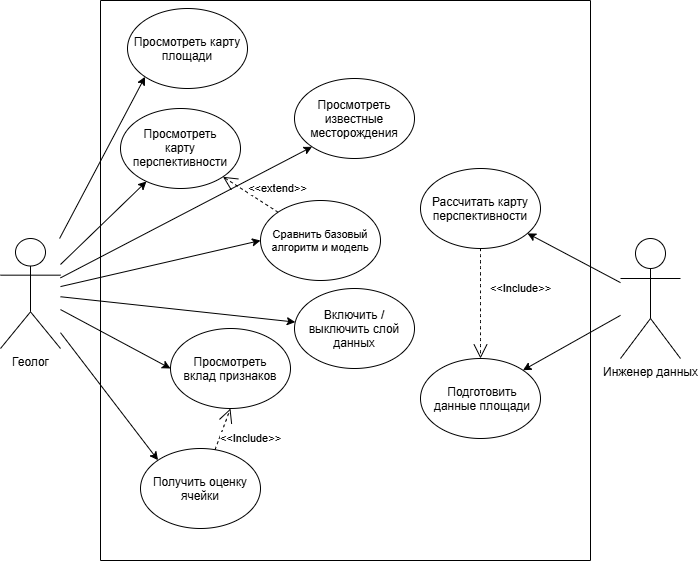

The diagram above was exported from draw.io. Its source (the exported page's mxGraphModel, read from the mxfile embedded in the PNG):
<mxGraphModel dx="1269" dy="602" grid="1" gridSize="10" guides="1" tooltips="1" connect="1" arrows="1" fold="1" page="1" pageScale="1" pageWidth="827" pageHeight="583" math="0" shadow="0">
  <root>
    <mxCell id="0" />
    <mxCell id="1" parent="0" />
    <mxCell id="ZR_UQnaPdzSNuZxMwUkL-26" edge="1" parent="1" source="ZR_UQnaPdzSNuZxMwUkL-1" style="shape=connector;rounded=0;orthogonalLoop=1;jettySize=auto;html=1;entryX=0;entryY=1;entryDx=0;entryDy=0;strokeColor=default;align=center;verticalAlign=middle;fontFamily=Helvetica;fontSize=11;fontColor=default;labelBackgroundColor=default;endArrow=classic;" target="ZR_UQnaPdzSNuZxMwUkL-13">
      <mxGeometry relative="1" as="geometry" />
    </mxCell>
    <mxCell id="ZR_UQnaPdzSNuZxMwUkL-27" edge="1" parent="1" source="ZR_UQnaPdzSNuZxMwUkL-1" style="shape=connector;rounded=0;orthogonalLoop=1;jettySize=auto;html=1;strokeColor=default;align=center;verticalAlign=middle;fontFamily=Helvetica;fontSize=11;fontColor=default;labelBackgroundColor=default;endArrow=classic;" target="ZR_UQnaPdzSNuZxMwUkL-15">
      <mxGeometry relative="1" as="geometry" />
    </mxCell>
    <mxCell id="ZR_UQnaPdzSNuZxMwUkL-28" edge="1" parent="1" source="ZR_UQnaPdzSNuZxMwUkL-1" style="shape=connector;rounded=0;orthogonalLoop=1;jettySize=auto;html=1;strokeColor=default;align=center;verticalAlign=middle;fontFamily=Helvetica;fontSize=11;fontColor=default;labelBackgroundColor=default;endArrow=classic;" target="ZR_UQnaPdzSNuZxMwUkL-14">
      <mxGeometry relative="1" as="geometry" />
    </mxCell>
    <mxCell id="ZR_UQnaPdzSNuZxMwUkL-32" edge="1" parent="1" source="ZR_UQnaPdzSNuZxMwUkL-1" style="shape=connector;rounded=0;orthogonalLoop=1;jettySize=auto;html=1;entryX=0;entryY=1;entryDx=0;entryDy=0;strokeColor=default;align=center;verticalAlign=middle;fontFamily=Helvetica;fontSize=11;fontColor=default;labelBackgroundColor=default;endArrow=classic;" target="ZR_UQnaPdzSNuZxMwUkL-22">
      <mxGeometry relative="1" as="geometry" />
    </mxCell>
    <mxCell id="ZR_UQnaPdzSNuZxMwUkL-33" edge="1" parent="1" source="ZR_UQnaPdzSNuZxMwUkL-1" style="shape=connector;rounded=0;orthogonalLoop=1;jettySize=auto;html=1;entryX=0;entryY=0.5;entryDx=0;entryDy=0;strokeColor=default;align=center;verticalAlign=middle;fontFamily=Helvetica;fontSize=11;fontColor=default;labelBackgroundColor=default;endArrow=classic;" target="ZR_UQnaPdzSNuZxMwUkL-17">
      <mxGeometry relative="1" as="geometry" />
    </mxCell>
    <mxCell id="ZR_UQnaPdzSNuZxMwUkL-34" edge="1" parent="1" source="ZR_UQnaPdzSNuZxMwUkL-1" style="shape=connector;rounded=0;orthogonalLoop=1;jettySize=auto;html=1;entryX=0;entryY=0.5;entryDx=0;entryDy=0;strokeColor=default;align=center;verticalAlign=middle;fontFamily=Helvetica;fontSize=11;fontColor=default;labelBackgroundColor=default;endArrow=classic;" target="ZR_UQnaPdzSNuZxMwUkL-25">
      <mxGeometry relative="1" as="geometry" />
    </mxCell>
    <mxCell id="ZR_UQnaPdzSNuZxMwUkL-35" edge="1" parent="1" source="ZR_UQnaPdzSNuZxMwUkL-1" style="shape=connector;rounded=0;orthogonalLoop=1;jettySize=auto;html=1;entryX=0;entryY=0;entryDx=0;entryDy=0;strokeColor=default;align=center;verticalAlign=middle;fontFamily=Helvetica;fontSize=11;fontColor=default;labelBackgroundColor=default;endArrow=classic;" target="ZR_UQnaPdzSNuZxMwUkL-16">
      <mxGeometry relative="1" as="geometry" />
    </mxCell>
    <mxCell id="ZR_UQnaPdzSNuZxMwUkL-1" parent="1" style="shape=umlActor;verticalLabelPosition=bottom;verticalAlign=top;html=1;outlineConnect=0;" value="Геолог" vertex="1">
      <mxGeometry height="110" width="60" x="60" y="250" as="geometry" />
    </mxCell>
    <mxCell id="FPV7_CqLH_m6rNPZiqMP-3" edge="1" parent="1" source="ZR_UQnaPdzSNuZxMwUkL-3" style="shape=connector;rounded=0;orthogonalLoop=1;jettySize=auto;html=1;strokeColor=default;align=center;verticalAlign=middle;fontFamily=Helvetica;fontSize=11;fontColor=default;labelBackgroundColor=default;endArrow=classic;" target="FPV7_CqLH_m6rNPZiqMP-2">
      <mxGeometry relative="1" as="geometry" />
    </mxCell>
    <mxCell id="FPV7_CqLH_m6rNPZiqMP-4" edge="1" parent="1" source="ZR_UQnaPdzSNuZxMwUkL-3" style="shape=connector;rounded=0;orthogonalLoop=1;jettySize=auto;html=1;entryX=1;entryY=0;entryDx=0;entryDy=0;strokeColor=default;align=center;verticalAlign=middle;fontFamily=Helvetica;fontSize=11;fontColor=default;labelBackgroundColor=default;endArrow=classic;" target="FPV7_CqLH_m6rNPZiqMP-1">
      <mxGeometry relative="1" as="geometry" />
    </mxCell>
    <mxCell id="ZR_UQnaPdzSNuZxMwUkL-3" parent="1" style="shape=umlActor;verticalLabelPosition=bottom;verticalAlign=top;html=1;outlineConnect=0;" value="Инженер данных" vertex="1">
      <mxGeometry height="120" width="60" x="680" y="250" as="geometry" />
    </mxCell>
    <mxCell id="ZR_UQnaPdzSNuZxMwUkL-11" edge="1" parent="1" style="edgeStyle=orthogonalEdgeStyle;rounded=0;orthogonalLoop=1;jettySize=auto;html=1;">
      <mxGeometry relative="1" as="geometry">
        <mxPoint x="330" y="280" as="sourcePoint" />
      </mxGeometry>
    </mxCell>
    <mxCell id="ZR_UQnaPdzSNuZxMwUkL-12" parent="1" style="swimlane;startSize=0;" value="" vertex="1">
      <mxGeometry height="560" width="490" x="160" y="12" as="geometry">
        <mxRectangle height="40" width="50" x="140" y="12" as="alternateBounds" />
      </mxGeometry>
    </mxCell>
    <mxCell id="ZR_UQnaPdzSNuZxMwUkL-13" parent="ZR_UQnaPdzSNuZxMwUkL-12" style="ellipse;whiteSpace=wrap;html=1;shapeInside=1;" value="Просмотреть карту площади" vertex="1">
      <mxGeometry height="80" width="120" x="27" y="8" as="geometry" />
    </mxCell>
    <mxCell id="ZR_UQnaPdzSNuZxMwUkL-14" parent="ZR_UQnaPdzSNuZxMwUkL-12" style="ellipse;whiteSpace=wrap;html=1;shapeInside=1;" value="Включить / выключить слой данных" vertex="1">
      <mxGeometry height="80" width="120" x="194" y="288" as="geometry" />
    </mxCell>
    <mxCell id="ZR_UQnaPdzSNuZxMwUkL-15" parent="ZR_UQnaPdzSNuZxMwUkL-12" style="ellipse;whiteSpace=wrap;html=1;shapeInside=1;" value="Просмотреть карту перспективности" vertex="1">
      <mxGeometry height="80" width="120" x="20" y="108" as="geometry" />
    </mxCell>
    <mxCell id="ZR_UQnaPdzSNuZxMwUkL-16" parent="ZR_UQnaPdzSNuZxMwUkL-12" style="ellipse;whiteSpace=wrap;html=1;shapeInside=1;" value="Получить оценку ячейки" vertex="1">
      <mxGeometry height="80" width="120" x="40" y="448" as="geometry" />
    </mxCell>
    <mxCell id="ZR_UQnaPdzSNuZxMwUkL-17" parent="ZR_UQnaPdzSNuZxMwUkL-12" style="ellipse;whiteSpace=wrap;html=1;shapeInside=1;" value="Просмотреть вклад признаков" vertex="1">
      <mxGeometry height="80" width="120" x="70" y="328" as="geometry" />
    </mxCell>
    <mxCell id="ZR_UQnaPdzSNuZxMwUkL-20" edge="1" parent="ZR_UQnaPdzSNuZxMwUkL-12" source="ZR_UQnaPdzSNuZxMwUkL-16" style="endArrow=open;endSize=12;dashed=1;html=1;rounded=0;strokeColor=default;align=center;verticalAlign=middle;fontFamily=Helvetica;fontSize=11;fontColor=default;labelBackgroundColor=default;entryX=0.5;entryY=1;entryDx=0;entryDy=0;curved=1;" target="ZR_UQnaPdzSNuZxMwUkL-17" value="&amp;lt;&amp;lt;Include&amp;gt;&amp;gt;">
      <mxGeometry relative="1" width="160" x="0.0423" y="-29" as="geometry">
        <mxPoint as="offset" />
        <mxPoint x="300" y="188" as="sourcePoint" />
        <mxPoint x="460" y="188" as="targetPoint" />
      </mxGeometry>
    </mxCell>
    <mxCell id="ZR_UQnaPdzSNuZxMwUkL-22" parent="ZR_UQnaPdzSNuZxMwUkL-12" style="ellipse;whiteSpace=wrap;html=1;shapeInside=1;" value="Просмотреть известные месторождения" vertex="1">
      <mxGeometry height="80" width="120" x="194" y="78" as="geometry" />
    </mxCell>
    <mxCell id="ZR_UQnaPdzSNuZxMwUkL-25" parent="ZR_UQnaPdzSNuZxMwUkL-12" style="ellipse;whiteSpace=wrap;html=1;shapeInside=1;fontFamily=Helvetica;fontSize=11;fontColor=default;labelBackgroundColor=default;" value="Сравнить базовый алгоритм и модель" vertex="1">
      <mxGeometry height="80" width="120" x="160" y="200" as="geometry" />
    </mxCell>
    <mxCell id="ZR_UQnaPdzSNuZxMwUkL-31" edge="1" parent="ZR_UQnaPdzSNuZxMwUkL-12" source="ZR_UQnaPdzSNuZxMwUkL-25" style="endArrow=open;endSize=12;dashed=1;html=1;rounded=1;strokeColor=default;align=center;verticalAlign=middle;fontFamily=Helvetica;fontSize=11;fontColor=default;labelBackgroundColor=default;entryX=1;entryY=1;entryDx=0;entryDy=0;exitX=0;exitY=0;exitDx=0;exitDy=0;" target="ZR_UQnaPdzSNuZxMwUkL-15" value="&amp;lt;&amp;lt;extend&lt;span style=&quot;background-color: light-dark(#ffffff, var(--ge-dark-color, #121212)); color: light-dark(rgb(0, 0, 0), rgb(255, 255, 255));&quot;&gt;&amp;gt;&amp;gt;&lt;/span&gt;">
      <mxGeometry relative="1" width="160" x="-0.6089" y="-20" as="geometry">
        <mxPoint as="offset" />
        <mxPoint x="118" y="299" as="sourcePoint" />
        <mxPoint x="90" y="258" as="targetPoint" />
      </mxGeometry>
    </mxCell>
    <mxCell id="FPV7_CqLH_m6rNPZiqMP-1" parent="ZR_UQnaPdzSNuZxMwUkL-12" style="ellipse;whiteSpace=wrap;html=1;shapeInside=1;" value="&lt;table&gt;&lt;tbody&gt;&lt;tr&gt;&lt;td&gt;&lt;/td&gt;&lt;td&gt;Подготовить данные площади&lt;/td&gt;&lt;/tr&gt;&lt;/tbody&gt;&lt;/table&gt;" vertex="1">
      <mxGeometry height="80" width="120" x="320" y="358" as="geometry" />
    </mxCell>
    <mxCell id="FPV7_CqLH_m6rNPZiqMP-2" parent="ZR_UQnaPdzSNuZxMwUkL-12" style="ellipse;whiteSpace=wrap;html=1;shapeInside=1;" value="Рассчитать карту перспективности" vertex="1">
      <mxGeometry height="80" width="120" x="320" y="168" as="geometry" />
    </mxCell>
    <mxCell id="FPV7_CqLH_m6rNPZiqMP-5" edge="1" parent="ZR_UQnaPdzSNuZxMwUkL-12" source="FPV7_CqLH_m6rNPZiqMP-2" style="endArrow=open;endSize=12;dashed=1;html=1;rounded=0;strokeColor=default;align=center;verticalAlign=middle;fontFamily=Helvetica;fontSize=11;fontColor=default;labelBackgroundColor=default;curved=1;exitX=0.5;exitY=1;exitDx=0;exitDy=0;entryX=0.5;entryY=0;entryDx=0;entryDy=0;" target="FPV7_CqLH_m6rNPZiqMP-1" value="&amp;lt;&amp;lt;Include&amp;gt;&amp;gt;">
      <mxGeometry relative="1" width="160" x="-0.2727" y="40" as="geometry">
        <mxPoint as="offset" />
        <mxPoint x="390" y="280" as="sourcePoint" />
        <mxPoint x="500" y="343.55555555555566" as="targetPoint" />
      </mxGeometry>
    </mxCell>
  </root>
</mxGraphModel>